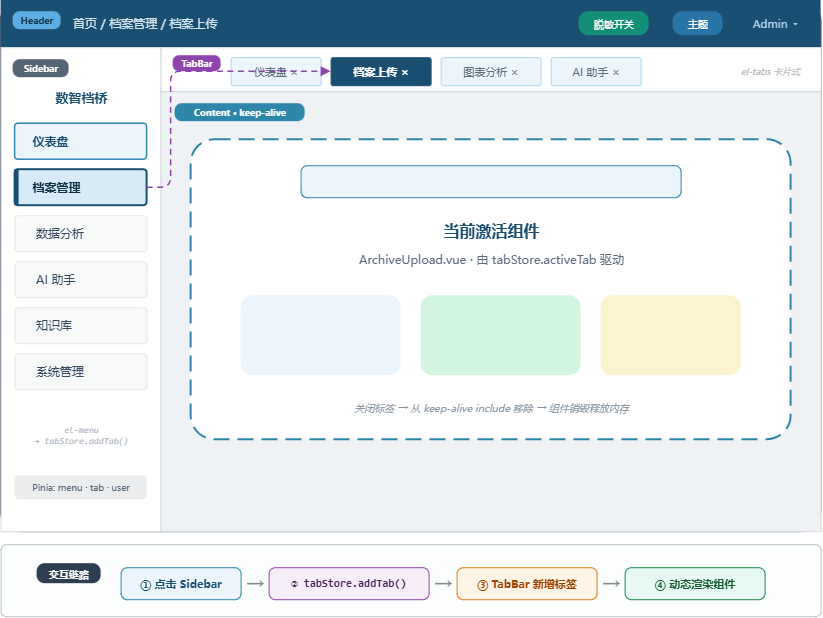

The diagram above was exported from draw.io. Its source (the exported page's mxGraphModel, read from the mxfile embedded in the PNG):
<mxGraphModel dx="1001" dy="690" grid="0" gridSize="10" guides="1" tooltips="1" connect="1" arrows="1" fold="1" page="1" pageScale="1" pageWidth="920" pageHeight="720" background="#FFFFFF" math="0" shadow="0">
  <root>
    <mxCell id="0" />
    <mxCell id="1" parent="0" />
    <mxCell id="win" parent="1" style="rounded=1;whiteSpace=wrap;html=1;arcSize=4;fillColor=#F4F6F7;strokeColor=#5D6D7E;strokeWidth=2;" value="" vertex="1">
      <mxGeometry height="531" width="820" x="40" y="65" as="geometry" />
    </mxCell>
    <mxCell id="header" parent="1" style="rounded=0;whiteSpace=wrap;html=1;fillColor=#1B4F72;strokeColor=none;" value="" vertex="1">
      <mxGeometry height="48" width="820" x="40" y="64" as="geometry" />
    </mxCell>
    <mxCell id="hdr-label" parent="1" style="rounded=1;whiteSpace=wrap;html=1;arcSize=40;fillColor=#5DADE2;strokeColor=none;fontColor=#0E2F44;fontFamily=Microsoft YaHei;fontSize=9;fontStyle=1;align=center;verticalAlign=middle;" value="Header" vertex="1">
      <mxGeometry height="18" width="48" x="52" y="76" as="geometry" />
    </mxCell>
    <mxCell id="hdr-bc" parent="1" style="text;html=1;strokeColor=none;fillColor=none;align=left;verticalAlign=middle;fontFamily=Microsoft YaHei;fontSize=12;fontColor=#D4E6F1;" value="首页  /  档案管理  /  档案上传" vertex="1">
      <mxGeometry height="32" width="260" x="110" y="72" as="geometry" />
    </mxCell>
    <mxCell id="hdr-1" parent="1" style="rounded=1;whiteSpace=wrap;html=1;arcSize=40;fillColor=#148F77;strokeColor=none;fontColor=#FFFFFF;fontFamily=Microsoft YaHei;fontSize=10;align=center;verticalAlign=middle;" value="脱敏开关" vertex="1">
      <mxGeometry height="24" width="70" x="618" y="76" as="geometry" />
    </mxCell>
    <mxCell id="hdr-2" parent="1" style="rounded=1;whiteSpace=wrap;html=1;arcSize=40;fillColor=#2874A6;strokeColor=none;fontColor=#FFFFFF;fontFamily=Microsoft YaHei;fontSize=10;align=center;verticalAlign=middle;" value="主题" vertex="1">
      <mxGeometry height="24" width="50" x="712" y="76" as="geometry" />
    </mxCell>
    <mxCell id="hdr-user" parent="1" style="text;html=1;strokeColor=none;fillColor=none;align=right;verticalAlign=middle;fontFamily=Microsoft YaHei;fontSize=11;fontColor=#AED6F1;" value="Admin ▾" vertex="1">
      <mxGeometry height="32" width="110" x="730" y="72" as="geometry" />
    </mxCell>
    <mxCell id="sidebar" parent="1" style="rounded=0;whiteSpace=wrap;html=1;fillColor=#FFFFFF;strokeColor=#D5D8DC;strokeWidth=1;" value="" vertex="1">
      <mxGeometry height="484" width="160" x="40" y="112" as="geometry" />
    </mxCell>
    <mxCell id="sb-label" parent="1" style="rounded=1;whiteSpace=wrap;html=1;arcSize=40;fillColor=#566573;strokeColor=none;fontColor=#FFFFFF;fontFamily=Microsoft YaHei;fontSize=9;fontStyle=1;align=center;verticalAlign=middle;" value="Sidebar" vertex="1">
      <mxGeometry height="18" width="56" x="52" y="124" as="geometry" />
    </mxCell>
    <mxCell id="sb-brand" parent="1" style="text;html=1;strokeColor=none;fillColor=none;align=center;verticalAlign=middle;fontFamily=Microsoft YaHei;fontSize=13;fontStyle=1;fontColor=#1B4F72;" value="数智档桥" vertex="1">
      <mxGeometry height="28" width="160" x="40" y="148" as="geometry" />
    </mxCell>
    <mxCell id="mi1" parent="1" style="rounded=1;whiteSpace=wrap;html=1;arcSize=10;fillColor=#EBF5FB;strokeColor=#2E86AB;strokeWidth=1.5;fontColor=#1B4F72;fontFamily=Microsoft YaHei;fontSize=12;fontStyle=1;align=left;verticalAlign=middle;spacingLeft=12;" value="&amp;nbsp;仪表盘" vertex="1">
      <mxGeometry height="36" width="132" x="54" y="188" as="geometry" />
    </mxCell>
    <mxCell id="mi2" parent="1" style="rounded=1;whiteSpace=wrap;html=1;arcSize=10;fillColor=#D6EAF8;strokeColor=#1B4F72;strokeWidth=2;fontColor=#0E2F44;fontFamily=Microsoft YaHei;fontSize=12;fontStyle=1;align=left;verticalAlign=middle;spacingLeft=12;" value="&amp;nbsp;档案管理" vertex="1">
      <mxGeometry height="36" width="132" x="54" y="234" as="geometry" />
    </mxCell>
    <mxCell id="mi2-active" parent="1" style="rounded=0;whiteSpace=wrap;html=1;fillColor=#1B4F72;strokeColor=none;" value="" vertex="1">
      <mxGeometry height="36" width="4" x="54" y="234" as="geometry" />
    </mxCell>
    <mxCell id="mi3" parent="1" style="rounded=1;whiteSpace=wrap;html=1;arcSize=10;fillColor=#F8F9F9;strokeColor=#E5E7E9;strokeWidth=1;fontColor=#34495E;fontFamily=Microsoft YaHei;fontSize=12;align=left;verticalAlign=middle;spacingLeft=12;" value="&amp;nbsp; 数据分析" vertex="1">
      <mxGeometry height="36" width="132" x="54" y="280" as="geometry" />
    </mxCell>
    <mxCell id="mi4" parent="1" style="rounded=1;whiteSpace=wrap;html=1;arcSize=10;fillColor=#F8F9F9;strokeColor=#E5E7E9;strokeWidth=1;fontColor=#34495E;fontFamily=Microsoft YaHei;fontSize=12;align=left;verticalAlign=middle;spacingLeft=12;" value="&amp;nbsp; AI 助手" vertex="1">
      <mxGeometry height="36" width="132" x="54" y="326" as="geometry" />
    </mxCell>
    <mxCell id="mi5" parent="1" style="rounded=1;whiteSpace=wrap;html=1;arcSize=10;fillColor=#F8F9F9;strokeColor=#E5E7E9;strokeWidth=1;fontColor=#34495E;fontFamily=Microsoft YaHei;fontSize=12;align=left;verticalAlign=middle;spacingLeft=12;" value="&amp;nbsp; 知识库" vertex="1">
      <mxGeometry height="36" width="132" x="54" y="372" as="geometry" />
    </mxCell>
    <mxCell id="mi6" parent="1" style="rounded=1;whiteSpace=wrap;html=1;arcSize=10;fillColor=#F8F9F9;strokeColor=#E5E7E9;strokeWidth=1;fontColor=#34495E;fontFamily=Microsoft YaHei;fontSize=12;align=left;verticalAlign=middle;spacingLeft=12;" value="&amp;nbsp; 系统管理" vertex="1">
      <mxGeometry height="36" width="132" x="54" y="418" as="geometry" />
    </mxCell>
    <mxCell id="sb-note" parent="1" style="text;html=1;strokeColor=none;fillColor=none;align=center;verticalAlign=middle;fontFamily=Consolas;fontSize=9;fontColor=#AEB6BF;fontStyle=2;" value="el-menu&#10;→ tabStore.addTab()" vertex="1">
      <mxGeometry height="40" width="144" x="48" y="480" as="geometry" />
    </mxCell>
    <mxCell id="sb-store" parent="1" style="rounded=1;whiteSpace=wrap;html=1;arcSize=20;fillColor=#EBEDEF;strokeColor=none;fontColor=#566573;fontFamily=Microsoft YaHei;fontSize=9;align=center;verticalAlign=middle;" value="Pinia: menu · tab · user" vertex="1">
      <mxGeometry height="24" width="132" x="54" y="540" as="geometry" />
    </mxCell>
    <mxCell id="tabbar" parent="1" style="rounded=0;whiteSpace=wrap;html=1;fillColor=#FFFFFF;strokeColor=#D5D8DC;strokeWidth=1;" value="" vertex="1">
      <mxGeometry height="44" width="660" x="200" y="112" as="geometry" />
    </mxCell>
    <mxCell id="tb-label" parent="1" style="rounded=1;whiteSpace=wrap;html=1;arcSize=40;fillColor=#8E44AD;strokeColor=none;fontColor=#FFFFFF;fontFamily=Microsoft YaHei;fontSize=9;fontStyle=1;align=center;verticalAlign=middle;" value="TabBar" vertex="1">
      <mxGeometry height="16" width="48" x="212" y="120" as="geometry" />
    </mxCell>
    <mxCell id="t1" parent="1" style="rounded=1;whiteSpace=wrap;html=1;arcSize=8;fillColor=#EBF5FB;strokeColor=#AED6F1;strokeWidth=1;fontColor=#5D6D7E;fontFamily=Microsoft YaHei;fontSize=11;align=center;verticalAlign=middle;" value="仪表盘  ×" vertex="1">
      <mxGeometry height="28" width="90" x="270" y="122" as="geometry" />
    </mxCell>
    <mxCell id="t2" parent="1" style="rounded=1;whiteSpace=wrap;html=1;arcSize=8;fillColor=#1B4F72;strokeColor=#1B4F72;strokeWidth=1;fontColor=#FFFFFF;fontFamily=Microsoft YaHei;fontSize=11;fontStyle=1;align=center;verticalAlign=middle;" value="档案上传  ×" vertex="1">
      <mxGeometry height="28" width="100" x="370" y="122" as="geometry" />
    </mxCell>
    <mxCell id="t3" parent="1" style="rounded=1;whiteSpace=wrap;html=1;arcSize=8;fillColor=#EBF5FB;strokeColor=#AED6F1;strokeWidth=1;fontColor=#5D6D7E;fontFamily=Microsoft YaHei;fontSize=11;align=center;verticalAlign=middle;" value="图表分析  ×" vertex="1">
      <mxGeometry height="28" width="100" x="480" y="122" as="geometry" />
    </mxCell>
    <mxCell id="t4" parent="1" style="rounded=1;whiteSpace=wrap;html=1;arcSize=8;fillColor=#EBF5FB;strokeColor=#AED6F1;strokeWidth=1;fontColor=#5D6D7E;fontFamily=Microsoft YaHei;fontSize=11;align=center;verticalAlign=middle;" value="AI 助手  ×" vertex="1">
      <mxGeometry height="28" width="90" x="590" y="122" as="geometry" />
    </mxCell>
    <mxCell id="tb-note" parent="1" style="text;html=1;strokeColor=none;fillColor=none;align=right;verticalAlign=middle;fontFamily=Microsoft YaHei;fontSize=9;fontColor=#AEB6BF;fontStyle=2;" value="el-tabs 卡片式" vertex="1">
      <mxGeometry height="28" width="140" x="700" y="122" as="geometry" />
    </mxCell>
    <mxCell id="content" parent="1" style="rounded=0;whiteSpace=wrap;html=1;fillColor=#EEF2F5;strokeColor=#D5D8DC;strokeWidth=1;" value="" vertex="1">
      <mxGeometry height="440" width="660" x="200" y="156" as="geometry" />
    </mxCell>
    <mxCell id="ct-label" parent="1" style="rounded=1;whiteSpace=wrap;html=1;arcSize=40;fillColor=#2E86AB;strokeColor=none;fontColor=#FFFFFF;fontFamily=Microsoft YaHei;fontSize=9;fontStyle=1;align=center;verticalAlign=middle;" value="Content  ·  keep-alive" vertex="1">
      <mxGeometry height="18" width="130" x="214" y="168" as="geometry" />
    </mxCell>
    <mxCell id="comp" parent="1" style="rounded=1;whiteSpace=wrap;html=1;arcSize=8;fillColor=#FFFFFF;strokeColor=#2E86AB;strokeWidth=2;dashed=1;dashPattern=8 4;" value="" vertex="1">
      <mxGeometry height="300" width="600" x="230" y="204" as="geometry" />
    </mxCell>
    <mxCell id="comp-badge" parent="1" style="rounded=1;whiteSpace=wrap;html=1;arcSize=20;fillColor=#EBF5FB;strokeColor=#2E86AB;strokeWidth=1;fontColor=#1B4F72;fontFamily=Consolas;fontSize=11;fontStyle=1;align=center;verticalAlign=middle;" value="&lt;component :is=&quot;currentComponent&quot; /&gt;" vertex="1">
      <mxGeometry height="32" width="380" x="340" y="230" as="geometry" />
    </mxCell>
    <mxCell id="comp-title" parent="1" style="text;html=1;strokeColor=none;fillColor=none;align=center;verticalAlign=middle;fontFamily=Microsoft YaHei;fontSize=16;fontStyle=1;fontColor=#1B4F72;" value="当前激活组件" vertex="1">
      <mxGeometry height="30" width="600" x="230" y="280" as="geometry" />
    </mxCell>
    <mxCell id="comp-sub" parent="1" style="text;html=1;strokeColor=none;fillColor=none;align=center;verticalAlign=middle;fontFamily=Microsoft YaHei;fontSize=12;fontColor=#5D6D7E;" value="ArchiveUpload.vue  ·  由 tabStore.activeTab 驱动" vertex="1">
      <mxGeometry height="24" width="600" x="230" y="312" as="geometry" />
    </mxCell>
    <mxCell id="ph1" parent="1" style="rounded=1;whiteSpace=wrap;html=1;fillColor=#EBF5FB;strokeColor=none;" value="" vertex="1">
      <mxGeometry height="80" width="160" x="280" y="360" as="geometry" />
    </mxCell>
    <mxCell id="ph2" parent="1" style="rounded=1;whiteSpace=wrap;html=1;fillColor=#D5F5E3;strokeColor=none;" value="" vertex="1">
      <mxGeometry height="80" width="160" x="460" y="360" as="geometry" />
    </mxCell>
    <mxCell id="ph3" parent="1" style="rounded=1;whiteSpace=wrap;html=1;fillColor=#FCF3CF;strokeColor=none;" value="" vertex="1">
      <mxGeometry height="80" width="140" x="640" y="360" as="geometry" />
    </mxCell>
    <mxCell id="ph-note" parent="1" style="text;html=1;strokeColor=none;fillColor=none;align=center;verticalAlign=middle;fontFamily=Microsoft YaHei;fontSize=10;fontColor=#85929E;fontStyle=2;" value="关闭标签 → 从 keep-alive include 移除 → 组件销毁释放内存" vertex="1">
      <mxGeometry height="24" width="500" x="280" y="460" as="geometry" />
    </mxCell>
    <mxCell id="flow-box" parent="1" style="rounded=1;whiteSpace=wrap;html=1;arcSize=8;fillColor=#FDFEFE;strokeColor=#BDC3C7;strokeWidth=1;" value="" vertex="1">
      <mxGeometry height="72" width="820" x="40" y="609" as="geometry" />
    </mxCell>
    <mxCell id="flow-t" parent="1" style="rounded=1;whiteSpace=wrap;html=1;arcSize=40;fillColor=#2C3E50;strokeColor=none;fontColor=#FFFFFF;fontFamily=Microsoft YaHei;fontSize=10;fontStyle=1;align=center;verticalAlign=middle;" value="交互链路" vertex="1">
      <mxGeometry height="20" width="64" x="76" y="628" as="geometry" />
    </mxCell>
    <mxCell id="fl1" parent="1" style="rounded=1;whiteSpace=wrap;html=1;arcSize=20;fillColor=#EBF5FB;strokeColor=#2E86AB;strokeWidth=1;fontColor=#1B4F72;fontFamily=Microsoft YaHei;fontSize=11;fontStyle=1;align=center;verticalAlign=middle;" value="① 点击 Sidebar" vertex="1">
      <mxGeometry height="32" width="120" x="160" y="632" as="geometry" />
    </mxCell>
    <mxCell id="fa1" parent="1" style="text;html=1;strokeColor=none;fillColor=none;align=center;fontFamily=Microsoft YaHei;fontSize=18;fontColor=#7F8C8D;fontStyle=1;" value="→" vertex="1">
      <mxGeometry height="32" width="28" x="280" y="632" as="geometry" />
    </mxCell>
    <mxCell id="fl2" parent="1" style="rounded=1;whiteSpace=wrap;html=1;arcSize=20;fillColor=#F5EEF8;strokeColor=#8E44AD;strokeWidth=1;fontColor=#4A235A;fontFamily=Consolas;fontSize=11;fontStyle=1;align=center;verticalAlign=middle;" value="② tabStore.addTab()" vertex="1">
      <mxGeometry height="32" width="160" x="308" y="632" as="geometry" />
    </mxCell>
    <mxCell id="fa2" parent="1" style="text;html=1;strokeColor=none;fillColor=none;align=center;fontFamily=Microsoft YaHei;fontSize=18;fontColor=#7F8C8D;fontStyle=1;" value="→" vertex="1">
      <mxGeometry height="32" width="28" x="468" y="632" as="geometry" />
    </mxCell>
    <mxCell id="fl3" parent="1" style="rounded=1;whiteSpace=wrap;html=1;arcSize=20;fillColor=#FEF5E7;strokeColor=#E67E22;strokeWidth=1;fontColor=#A04000;fontFamily=Microsoft YaHei;fontSize=11;fontStyle=1;align=center;verticalAlign=middle;" value="③ TabBar 新增标签" vertex="1">
      <mxGeometry height="32" width="140" x="496" y="632" as="geometry" />
    </mxCell>
    <mxCell id="fa3" parent="1" style="text;html=1;strokeColor=none;fillColor=none;align=center;fontFamily=Microsoft YaHei;fontSize=18;fontColor=#7F8C8D;fontStyle=1;" value="→" vertex="1">
      <mxGeometry height="32" width="28" x="636" y="632" as="geometry" />
    </mxCell>
    <mxCell id="fl4" parent="1" style="rounded=1;whiteSpace=wrap;html=1;arcSize=20;fillColor=#E8F8F5;strokeColor=#1E8449;strokeWidth=1;fontColor=#145A32;fontFamily=Microsoft YaHei;fontSize=11;fontStyle=1;align=center;verticalAlign=middle;" value="④ 动态渲染组件" vertex="1">
      <mxGeometry height="32" width="140" x="664" y="632" as="geometry" />
    </mxCell>
    <mxCell id="e-sb-tab" edge="1" parent="1" source="mi2" style="edgeStyle=orthogonalEdgeStyle;rounded=1;html=1;strokeColor=#8E44AD;strokeWidth=1.5;dashed=1;dashPattern=4 3;endArrow=block;endFill=1;exitX=1;exitY=0.5;exitDx=0;exitDy=0;entryX=0;entryY=0.5;entryDx=0;entryDy=0;curved=0;" target="t2">
      <mxGeometry relative="1" as="geometry">
        <Array as="points">
          <mxPoint x="210" y="252" />
          <mxPoint x="210" y="136" />
        </Array>
      </mxGeometry>
    </mxCell>
  </root>
</mxGraphModel>